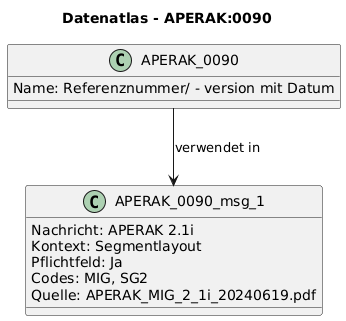

The diagram above was rendered by PlantUML. Its source (embedded in the PNG):
@startuml
title Datenatlas - APERAK:0090
class APERAK_0090 {
  Name: Referenznummer/ - version mit Datum
}
class APERAK_0090_msg_1 {
  Nachricht: APERAK 2.1i
  Kontext: Segmentlayout
  Pflichtfeld: Ja
  Codes: MIG, SG2
  Quelle: APERAK_MIG_2_1i_20240619.pdf
}
APERAK_0090 --> APERAK_0090_msg_1 : verwendet in
@enduml